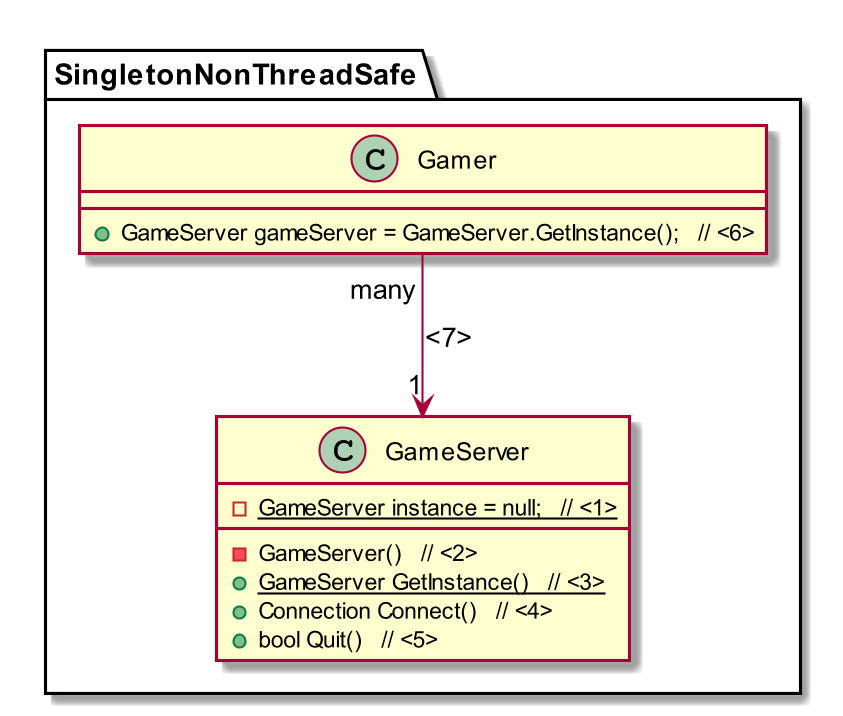

The diagram above was rendered by PlantUML. Its source (embedded in the PNG):
@startuml
skinparam dpi 200


namespace SingletonNonThreadSafe {

    class GameServer
    {
        - {static} GameServer instance = null;   // <1>
        - GameServer()   // <2>
        + {static} GameServer GetInstance()   // <3>
        + Connection Connect()   // <4>
        + bool Quit()   // <5>
    }

    class Gamer
    {
        + GameServer gameServer = GameServer.GetInstance();   // <6>
    }

    Gamer "many" --> "1" GameServer :   <7>

}

@enduml